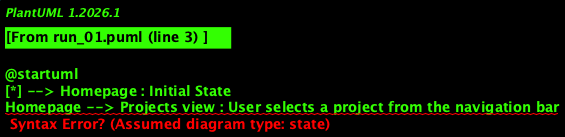

The diagram above was rendered by PlantUML. Its source (embedded in the PNG):
@startuml
[*] --> Homepage : Initial State
Homepage --> Projects view : User selects a project from the navigation bar
Projects view --> Photos view : User chooses to view photos of a selected project
Projects view --> Videos view : User chooses to watch videos of a selected project
Projects view --> Career Opportunities view : User navigates away from projects
Career Opportunities view --> Updates view : User chooses to view updates
Career Opportunities view --> Application Form view : User chooses to open an application form for employment or internship
Application Form view --> [*] : User submits a job application
[*] --> Homepage : User navigates back to homepage

@enduml